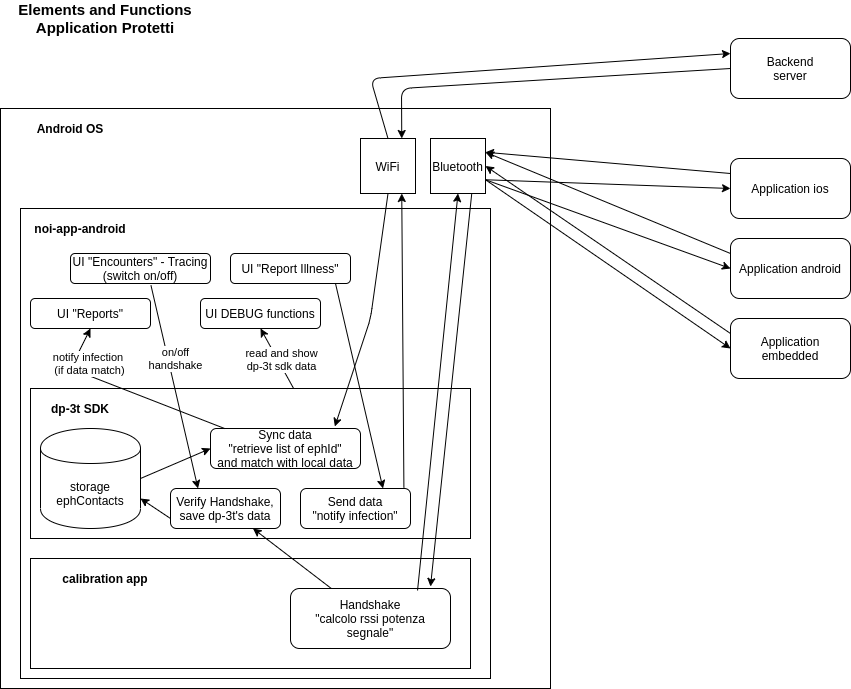

The diagram above was exported from draw.io. Its source (the exported page's mxGraphModel, read from the mxfile embedded in the PNG):
<mxGraphModel dx="1990" dy="720" grid="1" gridSize="10" guides="1" tooltips="1" connect="1" arrows="1" fold="1" page="1" pageScale="1" pageWidth="827" pageHeight="1169" math="0" shadow="0">
  <root>
    <mxCell id="0" />
    <mxCell id="1" parent="0" />
    <mxCell id="7wMgyWyJPJCF6IPxndTx-3" value="" style="rounded=0;whiteSpace=wrap;html=1;" parent="1" vertex="1">
      <mxGeometry x="70" y="130" width="550" height="580" as="geometry" />
    </mxCell>
    <mxCell id="7wMgyWyJPJCF6IPxndTx-1" value="" style="rounded=0;whiteSpace=wrap;html=1;" parent="1" vertex="1">
      <mxGeometry x="90" y="230" width="470" height="470" as="geometry" />
    </mxCell>
    <mxCell id="7wMgyWyJPJCF6IPxndTx-2" value="&lt;b&gt;noi-app-android&lt;/b&gt;" style="text;html=1;strokeColor=none;fillColor=none;align=center;verticalAlign=middle;whiteSpace=wrap;rounded=0;" parent="1" vertex="1">
      <mxGeometry x="100" y="240" width="100" height="20" as="geometry" />
    </mxCell>
    <mxCell id="7wMgyWyJPJCF6IPxndTx-4" value="&lt;b&gt;Android OS&lt;/b&gt;" style="text;html=1;strokeColor=none;fillColor=none;align=center;verticalAlign=middle;whiteSpace=wrap;rounded=0;" parent="1" vertex="1">
      <mxGeometry x="90" y="140" width="100" height="20" as="geometry" />
    </mxCell>
    <mxCell id="7wMgyWyJPJCF6IPxndTx-5" value="" style="rounded=0;whiteSpace=wrap;html=1;" parent="1" vertex="1">
      <mxGeometry x="100" y="410" width="440" height="150" as="geometry" />
    </mxCell>
    <mxCell id="7wMgyWyJPJCF6IPxndTx-6" value="&lt;b&gt;dp-3t SDK&lt;/b&gt;" style="text;html=1;strokeColor=none;fillColor=none;align=center;verticalAlign=middle;whiteSpace=wrap;rounded=0;" parent="1" vertex="1">
      <mxGeometry x="100" y="420" width="100" height="20" as="geometry" />
    </mxCell>
    <mxCell id="7wMgyWyJPJCF6IPxndTx-7" value="" style="rounded=0;whiteSpace=wrap;html=1;" parent="1" vertex="1">
      <mxGeometry x="100" y="580" width="440" height="110" as="geometry" />
    </mxCell>
    <mxCell id="7wMgyWyJPJCF6IPxndTx-9" value="&lt;b&gt;calibration app&lt;/b&gt;" style="text;html=1;strokeColor=none;fillColor=none;align=center;verticalAlign=middle;whiteSpace=wrap;rounded=0;" parent="1" vertex="1">
      <mxGeometry x="125" y="590" width="100" height="20" as="geometry" />
    </mxCell>
    <mxCell id="7wMgyWyJPJCF6IPxndTx-10" value="WiFi" style="whiteSpace=wrap;html=1;aspect=fixed;" parent="1" vertex="1">
      <mxGeometry x="430" y="160" width="55" height="55" as="geometry" />
    </mxCell>
    <mxCell id="7wMgyWyJPJCF6IPxndTx-11" value="Bluetooth" style="whiteSpace=wrap;html=1;aspect=fixed;" parent="1" vertex="1">
      <mxGeometry x="500" y="160" width="55" height="55" as="geometry" />
    </mxCell>
    <mxCell id="7wMgyWyJPJCF6IPxndTx-12" value="Backend&lt;br&gt;server" style="rounded=1;whiteSpace=wrap;html=1;" parent="1" vertex="1">
      <mxGeometry x="800" y="60" width="120" height="60" as="geometry" />
    </mxCell>
    <mxCell id="7wMgyWyJPJCF6IPxndTx-13" value="Application ios" style="rounded=1;whiteSpace=wrap;html=1;" parent="1" vertex="1">
      <mxGeometry x="800" y="180" width="120" height="60" as="geometry" />
    </mxCell>
    <mxCell id="7wMgyWyJPJCF6IPxndTx-14" value="Application android" style="rounded=1;whiteSpace=wrap;html=1;" parent="1" vertex="1">
      <mxGeometry x="800" y="260" width="120" height="60" as="geometry" />
    </mxCell>
    <mxCell id="7wMgyWyJPJCF6IPxndTx-15" value="Application embedded" style="rounded=1;whiteSpace=wrap;html=1;" parent="1" vertex="1">
      <mxGeometry x="800" y="340" width="120" height="60" as="geometry" />
    </mxCell>
    <mxCell id="7wMgyWyJPJCF6IPxndTx-16" value="" style="endArrow=classic;html=1;exitX=1;exitY=0.75;exitDx=0;exitDy=0;entryX=0;entryY=0.5;entryDx=0;entryDy=0;" parent="1" source="7wMgyWyJPJCF6IPxndTx-11" target="7wMgyWyJPJCF6IPxndTx-13" edge="1">
      <mxGeometry width="50" height="50" relative="1" as="geometry">
        <mxPoint x="470" y="380" as="sourcePoint" />
        <mxPoint x="520" y="330" as="targetPoint" />
      </mxGeometry>
    </mxCell>
    <mxCell id="7wMgyWyJPJCF6IPxndTx-17" value="" style="endArrow=classic;html=1;exitX=1;exitY=0.75;exitDx=0;exitDy=0;entryX=0;entryY=0.5;entryDx=0;entryDy=0;" parent="1" source="7wMgyWyJPJCF6IPxndTx-11" target="7wMgyWyJPJCF6IPxndTx-14" edge="1">
      <mxGeometry width="50" height="50" relative="1" as="geometry">
        <mxPoint x="420" y="197.5" as="sourcePoint" />
        <mxPoint x="580" y="220" as="targetPoint" />
      </mxGeometry>
    </mxCell>
    <mxCell id="7wMgyWyJPJCF6IPxndTx-18" value="" style="endArrow=classic;html=1;entryX=0;entryY=0.5;entryDx=0;entryDy=0;exitX=1;exitY=0.75;exitDx=0;exitDy=0;" parent="1" source="7wMgyWyJPJCF6IPxndTx-11" target="7wMgyWyJPJCF6IPxndTx-15" edge="1">
      <mxGeometry width="50" height="50" relative="1" as="geometry">
        <mxPoint x="430" y="207.5" as="sourcePoint" />
        <mxPoint x="590" y="230" as="targetPoint" />
      </mxGeometry>
    </mxCell>
    <mxCell id="7wMgyWyJPJCF6IPxndTx-19" value="" style="endArrow=classic;html=1;exitX=0.5;exitY=0;exitDx=0;exitDy=0;entryX=0;entryY=0.25;entryDx=0;entryDy=0;" parent="1" source="7wMgyWyJPJCF6IPxndTx-10" target="7wMgyWyJPJCF6IPxndTx-12" edge="1">
      <mxGeometry width="50" height="50" relative="1" as="geometry">
        <mxPoint x="420" y="197.5" as="sourcePoint" />
        <mxPoint x="580" y="220" as="targetPoint" />
        <Array as="points">
          <mxPoint x="440" y="100" />
        </Array>
      </mxGeometry>
    </mxCell>
    <mxCell id="7wMgyWyJPJCF6IPxndTx-20" value="" style="endArrow=classic;html=1;exitX=0;exitY=0.5;exitDx=0;exitDy=0;entryX=0.75;entryY=0;entryDx=0;entryDy=0;" parent="1" source="7wMgyWyJPJCF6IPxndTx-12" target="7wMgyWyJPJCF6IPxndTx-10" edge="1">
      <mxGeometry width="50" height="50" relative="1" as="geometry">
        <mxPoint x="327.5" y="170" as="sourcePoint" />
        <mxPoint x="580" y="85" as="targetPoint" />
        <Array as="points">
          <mxPoint x="471" y="110" />
        </Array>
      </mxGeometry>
    </mxCell>
    <mxCell id="7wMgyWyJPJCF6IPxndTx-21" value="" style="endArrow=classic;html=1;exitX=0;exitY=0.25;exitDx=0;exitDy=0;entryX=1;entryY=0.25;entryDx=0;entryDy=0;" parent="1" source="7wMgyWyJPJCF6IPxndTx-13" target="7wMgyWyJPJCF6IPxndTx-11" edge="1">
      <mxGeometry width="50" height="50" relative="1" as="geometry">
        <mxPoint x="420" y="197.5" as="sourcePoint" />
        <mxPoint x="580" y="220" as="targetPoint" />
      </mxGeometry>
    </mxCell>
    <mxCell id="7wMgyWyJPJCF6IPxndTx-22" value="" style="endArrow=classic;html=1;exitX=0;exitY=0.25;exitDx=0;exitDy=0;entryX=1;entryY=0.25;entryDx=0;entryDy=0;" parent="1" source="7wMgyWyJPJCF6IPxndTx-14" target="7wMgyWyJPJCF6IPxndTx-11" edge="1">
      <mxGeometry width="50" height="50" relative="1" as="geometry">
        <mxPoint x="580" y="205" as="sourcePoint" />
        <mxPoint x="420" y="183.75" as="targetPoint" />
      </mxGeometry>
    </mxCell>
    <mxCell id="7wMgyWyJPJCF6IPxndTx-24" value="" style="endArrow=classic;html=1;exitX=0;exitY=0.25;exitDx=0;exitDy=0;entryX=1;entryY=0.5;entryDx=0;entryDy=0;" parent="1" source="7wMgyWyJPJCF6IPxndTx-15" target="7wMgyWyJPJCF6IPxndTx-11" edge="1">
      <mxGeometry width="50" height="50" relative="1" as="geometry">
        <mxPoint x="590" y="215" as="sourcePoint" />
        <mxPoint x="430" y="193.75" as="targetPoint" />
      </mxGeometry>
    </mxCell>
    <mxCell id="7wMgyWyJPJCF6IPxndTx-25" value="Handshake&lt;br&gt;&quot;calcolo rssi potenza segnale&quot;" style="rounded=1;whiteSpace=wrap;html=1;" parent="1" vertex="1">
      <mxGeometry x="360" y="610" width="160" height="60" as="geometry" />
    </mxCell>
    <mxCell id="7wMgyWyJPJCF6IPxndTx-26" value="" style="endArrow=classic;html=1;entryX=0.875;entryY=-0.033;entryDx=0;entryDy=0;exitX=0.75;exitY=1;exitDx=0;exitDy=0;entryPerimeter=0;" parent="1" source="7wMgyWyJPJCF6IPxndTx-11" target="7wMgyWyJPJCF6IPxndTx-25" edge="1">
      <mxGeometry width="50" height="50" relative="1" as="geometry">
        <mxPoint x="420" y="211.25" as="sourcePoint" />
        <mxPoint x="580" y="380" as="targetPoint" />
      </mxGeometry>
    </mxCell>
    <mxCell id="7wMgyWyJPJCF6IPxndTx-27" value="" style="endArrow=classic;html=1;entryX=0.5;entryY=1;entryDx=0;entryDy=0;exitX=0.794;exitY=0.033;exitDx=0;exitDy=0;exitPerimeter=0;" parent="1" source="7wMgyWyJPJCF6IPxndTx-25" target="7wMgyWyJPJCF6IPxndTx-11" edge="1">
      <mxGeometry width="50" height="50" relative="1" as="geometry">
        <mxPoint x="383" y="488" as="sourcePoint" />
        <mxPoint x="408.03999999999996" y="498.02" as="targetPoint" />
      </mxGeometry>
    </mxCell>
    <mxCell id="7wMgyWyJPJCF6IPxndTx-28" value="Sync data&lt;br&gt;&quot;retrieve list of ephId&quot;&lt;br&gt;and match with local data" style="rounded=1;whiteSpace=wrap;html=1;" parent="1" vertex="1">
      <mxGeometry x="280" y="450" width="150" height="40" as="geometry" />
    </mxCell>
    <mxCell id="7wMgyWyJPJCF6IPxndTx-29" value="Send data&lt;br&gt;&quot;notify infection&quot;" style="rounded=1;whiteSpace=wrap;html=1;" parent="1" vertex="1">
      <mxGeometry x="370" y="510" width="110" height="40" as="geometry" />
    </mxCell>
    <mxCell id="7wMgyWyJPJCF6IPxndTx-30" value="" style="endArrow=classic;html=1;entryX=0.75;entryY=1;entryDx=0;entryDy=0;exitX=0.94;exitY=-0.025;exitDx=0;exitDy=0;exitPerimeter=0;" parent="1" source="7wMgyWyJPJCF6IPxndTx-29" target="7wMgyWyJPJCF6IPxndTx-10" edge="1">
      <mxGeometry width="50" height="50" relative="1" as="geometry">
        <mxPoint x="393" y="498" as="sourcePoint" />
        <mxPoint x="392.5" y="225" as="targetPoint" />
      </mxGeometry>
    </mxCell>
    <mxCell id="7wMgyWyJPJCF6IPxndTx-31" value="" style="endArrow=classic;html=1;entryX=0.829;entryY=-0.05;entryDx=0;entryDy=0;exitX=0.5;exitY=1;exitDx=0;exitDy=0;entryPerimeter=0;" parent="1" source="7wMgyWyJPJCF6IPxndTx-10" target="7wMgyWyJPJCF6IPxndTx-28" edge="1">
      <mxGeometry width="50" height="50" relative="1" as="geometry">
        <mxPoint x="371" y="419" as="sourcePoint" />
        <mxPoint x="341.25" y="225" as="targetPoint" />
        <Array as="points">
          <mxPoint x="440" y="340" />
        </Array>
      </mxGeometry>
    </mxCell>
    <mxCell id="7wMgyWyJPJCF6IPxndTx-32" value="storage ephContacts" style="shape=cylinder;whiteSpace=wrap;html=1;boundedLbl=1;backgroundOutline=1;" parent="1" vertex="1">
      <mxGeometry x="110" y="450" width="100" height="100" as="geometry" />
    </mxCell>
    <mxCell id="7wMgyWyJPJCF6IPxndTx-33" value="UI &quot;Encounters&quot; - Tracing (switch on/off)" style="rounded=1;whiteSpace=wrap;html=1;" parent="1" vertex="1">
      <mxGeometry x="140" y="275" width="140" height="30" as="geometry" />
    </mxCell>
    <mxCell id="7wMgyWyJPJCF6IPxndTx-34" value="UI &quot;Reports&quot;" style="rounded=1;whiteSpace=wrap;html=1;" parent="1" vertex="1">
      <mxGeometry x="100" y="320" width="120" height="30" as="geometry" />
    </mxCell>
    <mxCell id="7wMgyWyJPJCF6IPxndTx-35" value="UI DEBUG functions" style="rounded=1;whiteSpace=wrap;html=1;" parent="1" vertex="1">
      <mxGeometry x="270" y="320" width="120" height="30" as="geometry" />
    </mxCell>
    <mxCell id="7wMgyWyJPJCF6IPxndTx-36" value="" style="endArrow=classic;html=1;entryX=0.5;entryY=1;entryDx=0;entryDy=0;exitX=0.094;exitY=0;exitDx=0;exitDy=0;exitPerimeter=0;" parent="1" source="7wMgyWyJPJCF6IPxndTx-28" target="7wMgyWyJPJCF6IPxndTx-34" edge="1">
      <mxGeometry width="50" height="50" relative="1" as="geometry">
        <mxPoint x="327.5" y="225" as="sourcePoint" />
        <mxPoint x="350.4649999999999" y="468" as="targetPoint" />
        <Array as="points">
          <mxPoint x="140" y="390" />
        </Array>
      </mxGeometry>
    </mxCell>
    <mxCell id="7wMgyWyJPJCF6IPxndTx-37" value="notify infection &lt;br&gt;(if data match)" style="edgeLabel;html=1;align=center;verticalAlign=middle;resizable=0;points=[];" parent="7wMgyWyJPJCF6IPxndTx-36" vertex="1" connectable="0">
      <mxGeometry x="0.3305" y="-1" relative="1" as="geometry">
        <mxPoint x="-5.37" y="-13.959999999999999" as="offset" />
      </mxGeometry>
    </mxCell>
    <mxCell id="7wMgyWyJPJCF6IPxndTx-38" value="UI &quot;Report Illness&quot;" style="rounded=1;whiteSpace=wrap;html=1;" parent="1" vertex="1">
      <mxGeometry x="300" y="275" width="120" height="30" as="geometry" />
    </mxCell>
    <mxCell id="7wMgyWyJPJCF6IPxndTx-39" value="" style="endArrow=classic;html=1;entryX=0.75;entryY=0;entryDx=0;entryDy=0;exitX=0.875;exitY=1;exitDx=0;exitDy=0;exitPerimeter=0;" parent="1" source="7wMgyWyJPJCF6IPxndTx-38" target="7wMgyWyJPJCF6IPxndTx-29" edge="1">
      <mxGeometry width="50" height="50" relative="1" as="geometry">
        <mxPoint x="467.5" y="225" as="sourcePoint" />
        <mxPoint x="390.4649999999999" y="458" as="targetPoint" />
      </mxGeometry>
    </mxCell>
    <mxCell id="7wMgyWyJPJCF6IPxndTx-40" value="" style="endArrow=classic;html=1;entryX=0;entryY=0.5;entryDx=0;entryDy=0;exitX=1;exitY=0.5;exitDx=0;exitDy=0;" parent="1" source="7wMgyWyJPJCF6IPxndTx-32" target="7wMgyWyJPJCF6IPxndTx-28" edge="1">
      <mxGeometry width="50" height="50" relative="1" as="geometry">
        <mxPoint x="415" y="315" as="sourcePoint" />
        <mxPoint x="452.5" y="520" as="targetPoint" />
      </mxGeometry>
    </mxCell>
    <mxCell id="7wMgyWyJPJCF6IPxndTx-41" value="Verify Handshake, save dp-3t's data" style="rounded=1;whiteSpace=wrap;html=1;" parent="1" vertex="1">
      <mxGeometry x="240" y="510" width="110" height="40" as="geometry" />
    </mxCell>
    <mxCell id="7wMgyWyJPJCF6IPxndTx-42" value="" style="endArrow=classic;html=1;entryX=0.75;entryY=1;entryDx=0;entryDy=0;" parent="1" source="7wMgyWyJPJCF6IPxndTx-25" target="7wMgyWyJPJCF6IPxndTx-41" edge="1">
      <mxGeometry width="50" height="50" relative="1" as="geometry">
        <mxPoint x="230" y="510" as="sourcePoint" />
        <mxPoint x="320" y="480" as="targetPoint" />
      </mxGeometry>
    </mxCell>
    <mxCell id="7wMgyWyJPJCF6IPxndTx-43" value="" style="endArrow=classic;html=1;entryX=1;entryY=0.7;entryDx=0;entryDy=0;exitX=0;exitY=0.75;exitDx=0;exitDy=0;" parent="1" source="7wMgyWyJPJCF6IPxndTx-41" target="7wMgyWyJPJCF6IPxndTx-32" edge="1">
      <mxGeometry width="50" height="50" relative="1" as="geometry">
        <mxPoint x="410.83333333333326" y="620" as="sourcePoint" />
        <mxPoint x="332.5" y="560" as="targetPoint" />
      </mxGeometry>
    </mxCell>
    <mxCell id="7wMgyWyJPJCF6IPxndTx-44" value="" style="endArrow=classic;html=1;entryX=0.5;entryY=1;entryDx=0;entryDy=0;exitX=0.598;exitY=0;exitDx=0;exitDy=0;exitPerimeter=0;" parent="1" source="7wMgyWyJPJCF6IPxndTx-5" target="7wMgyWyJPJCF6IPxndTx-35" edge="1">
      <mxGeometry width="50" height="50" relative="1" as="geometry">
        <mxPoint x="497.03999999999996" y="621.98" as="sourcePoint" />
        <mxPoint x="537.5" y="225" as="targetPoint" />
      </mxGeometry>
    </mxCell>
    <mxCell id="7wMgyWyJPJCF6IPxndTx-46" value="read and show&lt;br&gt;dp-3t sdk data" style="edgeLabel;html=1;align=center;verticalAlign=middle;resizable=0;points=[];" parent="7wMgyWyJPJCF6IPxndTx-44" vertex="1" connectable="0">
      <mxGeometry x="-0.3295" y="2" relative="1" as="geometry">
        <mxPoint x="-0.25" y="-10.83" as="offset" />
      </mxGeometry>
    </mxCell>
    <mxCell id="7wMgyWyJPJCF6IPxndTx-47" value="" style="endArrow=classic;html=1;entryX=0.25;entryY=0;entryDx=0;entryDy=0;exitX=0.575;exitY=1.067;exitDx=0;exitDy=0;exitPerimeter=0;" parent="1" source="7wMgyWyJPJCF6IPxndTx-33" target="7wMgyWyJPJCF6IPxndTx-41" edge="1">
      <mxGeometry width="50" height="50" relative="1" as="geometry">
        <mxPoint x="497.03999999999996" y="621.98" as="sourcePoint" />
        <mxPoint x="537.5" y="225" as="targetPoint" />
      </mxGeometry>
    </mxCell>
    <mxCell id="7wMgyWyJPJCF6IPxndTx-48" value="on/off&lt;br&gt;handshake" style="edgeLabel;html=1;align=center;verticalAlign=middle;resizable=0;points=[];" parent="7wMgyWyJPJCF6IPxndTx-47" vertex="1" connectable="0">
      <mxGeometry x="-0.3544" y="-2" relative="1" as="geometry">
        <mxPoint x="10.48" y="6.79" as="offset" />
      </mxGeometry>
    </mxCell>
    <mxCell id="7wMgyWyJPJCF6IPxndTx-49" value="&lt;b&gt;&lt;font style=&quot;font-size: 15px&quot;&gt;Elements and Functions&lt;br&gt;Application Protetti&lt;/font&gt;&lt;/b&gt;" style="text;html=1;strokeColor=none;fillColor=none;align=center;verticalAlign=middle;whiteSpace=wrap;rounded=0;" parent="1" vertex="1">
      <mxGeometry x="70" y="30" width="210" height="20" as="geometry" />
    </mxCell>
  </root>
</mxGraphModel>